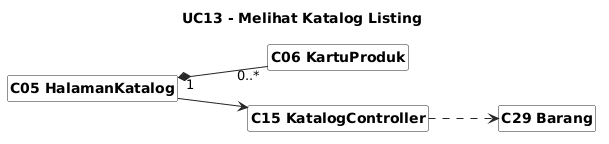

The diagram above was rendered by PlantUML. Its source (embedded in the PNG):
@startuml
skinparam shadowing false
skinparam classAttributeIconSize 0
skinparam classBackgroundColor #FFFFFF
skinparam classBorderColor #222222
skinparam arrowColor #222222
skinparam packageBorderColor #888888
skinparam defaultFontName Arial
skinparam classFontStyle bold
skinparam stereotypeFontSize 10
hide circle
hide members
hide stereotype
left to right direction

skinparam nodesep 35
skinparam ranksep 70
title UC13 - Melihat Katalog Listing
class "C05 HalamanKatalog" as C05
class "C06 KartuProduk" as C06
class "C15 KatalogController" as C15
class "C29 Barang" as C29
C05 --> C15
C05 "1" *-- "0..*" C06
C15 ..> C29
@enduml